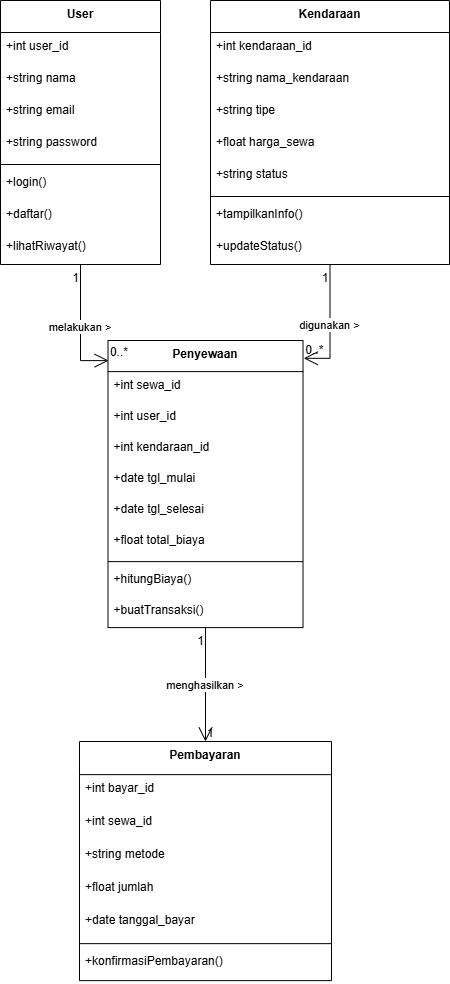

The diagram above was exported from draw.io. Its source (the exported page's mxGraphModel, read from the mxfile embedded in the PNG):
<mxGraphModel dx="1042" dy="570" grid="1" gridSize="10" guides="1" tooltips="1" connect="1" arrows="1" fold="1" page="1" pageScale="1" pageWidth="1000" pageHeight="1000" math="0" shadow="0">
  <root>
    <mxCell id="0" />
    <mxCell id="1" parent="0" />
    <mxCell id="MQ8L9a2pC8W0IZzLmd1k-7" value="User" style="swimlane;fontStyle=1;align=center;verticalAlign=top;childLayout=stackLayout;horizontal=1;startSize=32;horizontalStack=0;resizeParent=1;resizeParentMax=0;resizeLast=0;collapsible=0;marginBottom=0;" vertex="1" parent="1">
      <mxGeometry x="70" y="20" width="160" height="264" as="geometry" />
    </mxCell>
    <mxCell id="MQ8L9a2pC8W0IZzLmd1k-8" value="+int user_id" style="text;strokeColor=none;fillColor=none;align=left;verticalAlign=top;spacingLeft=4;spacingRight=4;overflow=hidden;rotatable=0;points=[[0,0.5],[1,0.5]];portConstraint=eastwest;" vertex="1" parent="MQ8L9a2pC8W0IZzLmd1k-7">
      <mxGeometry y="32" width="160" height="32" as="geometry" />
    </mxCell>
    <mxCell id="MQ8L9a2pC8W0IZzLmd1k-9" value="+string nama" style="text;strokeColor=none;fillColor=none;align=left;verticalAlign=top;spacingLeft=4;spacingRight=4;overflow=hidden;rotatable=0;points=[[0,0.5],[1,0.5]];portConstraint=eastwest;" vertex="1" parent="MQ8L9a2pC8W0IZzLmd1k-7">
      <mxGeometry y="64" width="160" height="32" as="geometry" />
    </mxCell>
    <mxCell id="MQ8L9a2pC8W0IZzLmd1k-10" value="+string email" style="text;strokeColor=none;fillColor=none;align=left;verticalAlign=top;spacingLeft=4;spacingRight=4;overflow=hidden;rotatable=0;points=[[0,0.5],[1,0.5]];portConstraint=eastwest;" vertex="1" parent="MQ8L9a2pC8W0IZzLmd1k-7">
      <mxGeometry y="96" width="160" height="32" as="geometry" />
    </mxCell>
    <mxCell id="MQ8L9a2pC8W0IZzLmd1k-11" value="+string password" style="text;strokeColor=none;fillColor=none;align=left;verticalAlign=top;spacingLeft=4;spacingRight=4;overflow=hidden;rotatable=0;points=[[0,0.5],[1,0.5]];portConstraint=eastwest;" vertex="1" parent="MQ8L9a2pC8W0IZzLmd1k-7">
      <mxGeometry y="128" width="160" height="32" as="geometry" />
    </mxCell>
    <mxCell id="MQ8L9a2pC8W0IZzLmd1k-12" style="line;strokeWidth=1;fillColor=none;align=left;verticalAlign=middle;spacingTop=-1;spacingLeft=3;spacingRight=3;rotatable=0;labelPosition=right;points=[];portConstraint=eastwest;strokeColor=inherit;" vertex="1" parent="MQ8L9a2pC8W0IZzLmd1k-7">
      <mxGeometry y="160" width="160" height="8" as="geometry" />
    </mxCell>
    <mxCell id="MQ8L9a2pC8W0IZzLmd1k-13" value="+login()" style="text;strokeColor=none;fillColor=none;align=left;verticalAlign=top;spacingLeft=4;spacingRight=4;overflow=hidden;rotatable=0;points=[[0,0.5],[1,0.5]];portConstraint=eastwest;" vertex="1" parent="MQ8L9a2pC8W0IZzLmd1k-7">
      <mxGeometry y="168" width="160" height="32" as="geometry" />
    </mxCell>
    <mxCell id="MQ8L9a2pC8W0IZzLmd1k-14" value="+daftar()" style="text;strokeColor=none;fillColor=none;align=left;verticalAlign=top;spacingLeft=4;spacingRight=4;overflow=hidden;rotatable=0;points=[[0,0.5],[1,0.5]];portConstraint=eastwest;" vertex="1" parent="MQ8L9a2pC8W0IZzLmd1k-7">
      <mxGeometry y="200" width="160" height="32" as="geometry" />
    </mxCell>
    <mxCell id="MQ8L9a2pC8W0IZzLmd1k-15" value="+lihatRiwayat()" style="text;strokeColor=none;fillColor=none;align=left;verticalAlign=top;spacingLeft=4;spacingRight=4;overflow=hidden;rotatable=0;points=[[0,0.5],[1,0.5]];portConstraint=eastwest;" vertex="1" parent="MQ8L9a2pC8W0IZzLmd1k-7">
      <mxGeometry y="232" width="160" height="32" as="geometry" />
    </mxCell>
    <mxCell id="MQ8L9a2pC8W0IZzLmd1k-16" value="Kendaraan" style="swimlane;fontStyle=1;align=center;verticalAlign=top;childLayout=stackLayout;horizontal=1;startSize=32;horizontalStack=0;resizeParent=1;resizeParentMax=0;resizeLast=0;collapsible=0;marginBottom=0;" vertex="1" parent="1">
      <mxGeometry x="280" y="20" width="239" height="264" as="geometry" />
    </mxCell>
    <mxCell id="MQ8L9a2pC8W0IZzLmd1k-17" value="+int kendaraan_id" style="text;strokeColor=none;fillColor=none;align=left;verticalAlign=top;spacingLeft=4;spacingRight=4;overflow=hidden;rotatable=0;points=[[0,0.5],[1,0.5]];portConstraint=eastwest;" vertex="1" parent="MQ8L9a2pC8W0IZzLmd1k-16">
      <mxGeometry y="32" width="239" height="32" as="geometry" />
    </mxCell>
    <mxCell id="MQ8L9a2pC8W0IZzLmd1k-18" value="+string nama_kendaraan" style="text;strokeColor=none;fillColor=none;align=left;verticalAlign=top;spacingLeft=4;spacingRight=4;overflow=hidden;rotatable=0;points=[[0,0.5],[1,0.5]];portConstraint=eastwest;" vertex="1" parent="MQ8L9a2pC8W0IZzLmd1k-16">
      <mxGeometry y="64" width="239" height="32" as="geometry" />
    </mxCell>
    <mxCell id="MQ8L9a2pC8W0IZzLmd1k-19" value="+string tipe" style="text;strokeColor=none;fillColor=none;align=left;verticalAlign=top;spacingLeft=4;spacingRight=4;overflow=hidden;rotatable=0;points=[[0,0.5],[1,0.5]];portConstraint=eastwest;" vertex="1" parent="MQ8L9a2pC8W0IZzLmd1k-16">
      <mxGeometry y="96" width="239" height="32" as="geometry" />
    </mxCell>
    <mxCell id="MQ8L9a2pC8W0IZzLmd1k-20" value="+float harga_sewa" style="text;strokeColor=none;fillColor=none;align=left;verticalAlign=top;spacingLeft=4;spacingRight=4;overflow=hidden;rotatable=0;points=[[0,0.5],[1,0.5]];portConstraint=eastwest;" vertex="1" parent="MQ8L9a2pC8W0IZzLmd1k-16">
      <mxGeometry y="128" width="239" height="32" as="geometry" />
    </mxCell>
    <mxCell id="MQ8L9a2pC8W0IZzLmd1k-21" value="+string status" style="text;strokeColor=none;fillColor=none;align=left;verticalAlign=top;spacingLeft=4;spacingRight=4;overflow=hidden;rotatable=0;points=[[0,0.5],[1,0.5]];portConstraint=eastwest;" vertex="1" parent="MQ8L9a2pC8W0IZzLmd1k-16">
      <mxGeometry y="160" width="239" height="32" as="geometry" />
    </mxCell>
    <mxCell id="MQ8L9a2pC8W0IZzLmd1k-22" style="line;strokeWidth=1;fillColor=none;align=left;verticalAlign=middle;spacingTop=-1;spacingLeft=3;spacingRight=3;rotatable=0;labelPosition=right;points=[];portConstraint=eastwest;strokeColor=inherit;" vertex="1" parent="MQ8L9a2pC8W0IZzLmd1k-16">
      <mxGeometry y="192" width="239" height="8" as="geometry" />
    </mxCell>
    <mxCell id="MQ8L9a2pC8W0IZzLmd1k-23" value="+tampilkanInfo()" style="text;strokeColor=none;fillColor=none;align=left;verticalAlign=top;spacingLeft=4;spacingRight=4;overflow=hidden;rotatable=0;points=[[0,0.5],[1,0.5]];portConstraint=eastwest;" vertex="1" parent="MQ8L9a2pC8W0IZzLmd1k-16">
      <mxGeometry y="200" width="239" height="32" as="geometry" />
    </mxCell>
    <mxCell id="MQ8L9a2pC8W0IZzLmd1k-24" value="+updateStatus()" style="text;strokeColor=none;fillColor=none;align=left;verticalAlign=top;spacingLeft=4;spacingRight=4;overflow=hidden;rotatable=0;points=[[0,0.5],[1,0.5]];portConstraint=eastwest;" vertex="1" parent="MQ8L9a2pC8W0IZzLmd1k-16">
      <mxGeometry y="232" width="239" height="32" as="geometry" />
    </mxCell>
    <mxCell id="MQ8L9a2pC8W0IZzLmd1k-25" value="Penyewaan" style="swimlane;fontStyle=1;align=center;verticalAlign=top;childLayout=stackLayout;horizontal=1;startSize=31.11111111111111;horizontalStack=0;resizeParent=1;resizeParentMax=0;resizeLast=0;collapsible=0;marginBottom=0;" vertex="1" parent="1">
      <mxGeometry x="177.5" y="360" width="195" height="287.1111111111111" as="geometry" />
    </mxCell>
    <mxCell id="MQ8L9a2pC8W0IZzLmd1k-26" value="+int sewa_id" style="text;strokeColor=none;fillColor=none;align=left;verticalAlign=top;spacingLeft=4;spacingRight=4;overflow=hidden;rotatable=0;points=[[0,0.5],[1,0.5]];portConstraint=eastwest;" vertex="1" parent="MQ8L9a2pC8W0IZzLmd1k-25">
      <mxGeometry y="31.11111111111111" width="195" height="31" as="geometry" />
    </mxCell>
    <mxCell id="MQ8L9a2pC8W0IZzLmd1k-27" value="+int user_id" style="text;strokeColor=none;fillColor=none;align=left;verticalAlign=top;spacingLeft=4;spacingRight=4;overflow=hidden;rotatable=0;points=[[0,0.5],[1,0.5]];portConstraint=eastwest;" vertex="1" parent="MQ8L9a2pC8W0IZzLmd1k-25">
      <mxGeometry y="62.111111111111114" width="195" height="31" as="geometry" />
    </mxCell>
    <mxCell id="MQ8L9a2pC8W0IZzLmd1k-28" value="+int kendaraan_id" style="text;strokeColor=none;fillColor=none;align=left;verticalAlign=top;spacingLeft=4;spacingRight=4;overflow=hidden;rotatable=0;points=[[0,0.5],[1,0.5]];portConstraint=eastwest;" vertex="1" parent="MQ8L9a2pC8W0IZzLmd1k-25">
      <mxGeometry y="93.11111111111111" width="195" height="31" as="geometry" />
    </mxCell>
    <mxCell id="MQ8L9a2pC8W0IZzLmd1k-29" value="+date tgl_mulai" style="text;strokeColor=none;fillColor=none;align=left;verticalAlign=top;spacingLeft=4;spacingRight=4;overflow=hidden;rotatable=0;points=[[0,0.5],[1,0.5]];portConstraint=eastwest;" vertex="1" parent="MQ8L9a2pC8W0IZzLmd1k-25">
      <mxGeometry y="124.11111111111111" width="195" height="31" as="geometry" />
    </mxCell>
    <mxCell id="MQ8L9a2pC8W0IZzLmd1k-30" value="+date tgl_selesai" style="text;strokeColor=none;fillColor=none;align=left;verticalAlign=top;spacingLeft=4;spacingRight=4;overflow=hidden;rotatable=0;points=[[0,0.5],[1,0.5]];portConstraint=eastwest;" vertex="1" parent="MQ8L9a2pC8W0IZzLmd1k-25">
      <mxGeometry y="155.11111111111111" width="195" height="31" as="geometry" />
    </mxCell>
    <mxCell id="MQ8L9a2pC8W0IZzLmd1k-31" value="+float total_biaya" style="text;strokeColor=none;fillColor=none;align=left;verticalAlign=top;spacingLeft=4;spacingRight=4;overflow=hidden;rotatable=0;points=[[0,0.5],[1,0.5]];portConstraint=eastwest;" vertex="1" parent="MQ8L9a2pC8W0IZzLmd1k-25">
      <mxGeometry y="186.11111111111111" width="195" height="31" as="geometry" />
    </mxCell>
    <mxCell id="MQ8L9a2pC8W0IZzLmd1k-32" style="line;strokeWidth=1;fillColor=none;align=left;verticalAlign=middle;spacingTop=-1;spacingLeft=3;spacingRight=3;rotatable=0;labelPosition=right;points=[];portConstraint=eastwest;strokeColor=inherit;" vertex="1" parent="MQ8L9a2pC8W0IZzLmd1k-25">
      <mxGeometry y="217.11111111111111" width="195" height="8" as="geometry" />
    </mxCell>
    <mxCell id="MQ8L9a2pC8W0IZzLmd1k-33" value="+hitungBiaya()" style="text;strokeColor=none;fillColor=none;align=left;verticalAlign=top;spacingLeft=4;spacingRight=4;overflow=hidden;rotatable=0;points=[[0,0.5],[1,0.5]];portConstraint=eastwest;" vertex="1" parent="MQ8L9a2pC8W0IZzLmd1k-25">
      <mxGeometry y="225.11111111111111" width="195" height="31" as="geometry" />
    </mxCell>
    <mxCell id="MQ8L9a2pC8W0IZzLmd1k-34" value="+buatTransaksi()" style="text;strokeColor=none;fillColor=none;align=left;verticalAlign=top;spacingLeft=4;spacingRight=4;overflow=hidden;rotatable=0;points=[[0,0.5],[1,0.5]];portConstraint=eastwest;" vertex="1" parent="MQ8L9a2pC8W0IZzLmd1k-25">
      <mxGeometry y="256.1111111111111" width="195" height="31" as="geometry" />
    </mxCell>
    <mxCell id="MQ8L9a2pC8W0IZzLmd1k-35" value="Pembayaran" style="swimlane;fontStyle=1;align=center;verticalAlign=top;childLayout=stackLayout;horizontal=1;startSize=33.142857142857146;horizontalStack=0;resizeParent=1;resizeParentMax=0;resizeLast=0;collapsible=0;marginBottom=0;" vertex="1" parent="1">
      <mxGeometry x="149" y="761" width="252" height="239.14285714285714" as="geometry" />
    </mxCell>
    <mxCell id="MQ8L9a2pC8W0IZzLmd1k-36" value="+int bayar_id" style="text;strokeColor=none;fillColor=none;align=left;verticalAlign=top;spacingLeft=4;spacingRight=4;overflow=hidden;rotatable=0;points=[[0,0.5],[1,0.5]];portConstraint=eastwest;" vertex="1" parent="MQ8L9a2pC8W0IZzLmd1k-35">
      <mxGeometry y="33.142857142857146" width="252" height="33" as="geometry" />
    </mxCell>
    <mxCell id="MQ8L9a2pC8W0IZzLmd1k-37" value="+int sewa_id" style="text;strokeColor=none;fillColor=none;align=left;verticalAlign=top;spacingLeft=4;spacingRight=4;overflow=hidden;rotatable=0;points=[[0,0.5],[1,0.5]];portConstraint=eastwest;" vertex="1" parent="MQ8L9a2pC8W0IZzLmd1k-35">
      <mxGeometry y="66.14285714285714" width="252" height="33" as="geometry" />
    </mxCell>
    <mxCell id="MQ8L9a2pC8W0IZzLmd1k-38" value="+string metode" style="text;strokeColor=none;fillColor=none;align=left;verticalAlign=top;spacingLeft=4;spacingRight=4;overflow=hidden;rotatable=0;points=[[0,0.5],[1,0.5]];portConstraint=eastwest;" vertex="1" parent="MQ8L9a2pC8W0IZzLmd1k-35">
      <mxGeometry y="99.14285714285714" width="252" height="33" as="geometry" />
    </mxCell>
    <mxCell id="MQ8L9a2pC8W0IZzLmd1k-39" value="+float jumlah" style="text;strokeColor=none;fillColor=none;align=left;verticalAlign=top;spacingLeft=4;spacingRight=4;overflow=hidden;rotatable=0;points=[[0,0.5],[1,0.5]];portConstraint=eastwest;" vertex="1" parent="MQ8L9a2pC8W0IZzLmd1k-35">
      <mxGeometry y="132.14285714285714" width="252" height="33" as="geometry" />
    </mxCell>
    <mxCell id="MQ8L9a2pC8W0IZzLmd1k-40" value="+date tanggal_bayar" style="text;strokeColor=none;fillColor=none;align=left;verticalAlign=top;spacingLeft=4;spacingRight=4;overflow=hidden;rotatable=0;points=[[0,0.5],[1,0.5]];portConstraint=eastwest;" vertex="1" parent="MQ8L9a2pC8W0IZzLmd1k-35">
      <mxGeometry y="165.14285714285714" width="252" height="33" as="geometry" />
    </mxCell>
    <mxCell id="MQ8L9a2pC8W0IZzLmd1k-41" style="line;strokeWidth=1;fillColor=none;align=left;verticalAlign=middle;spacingTop=-1;spacingLeft=3;spacingRight=3;rotatable=0;labelPosition=right;points=[];portConstraint=eastwest;strokeColor=inherit;" vertex="1" parent="MQ8L9a2pC8W0IZzLmd1k-35">
      <mxGeometry y="198.14285714285714" width="252" height="8" as="geometry" />
    </mxCell>
    <mxCell id="MQ8L9a2pC8W0IZzLmd1k-42" value="+konfirmasiPembayaran()" style="text;strokeColor=none;fillColor=none;align=left;verticalAlign=top;spacingLeft=4;spacingRight=4;overflow=hidden;rotatable=0;points=[[0,0.5],[1,0.5]];portConstraint=eastwest;" vertex="1" parent="MQ8L9a2pC8W0IZzLmd1k-35">
      <mxGeometry y="206.14285714285714" width="252" height="33" as="geometry" />
    </mxCell>
    <mxCell id="MQ8L9a2pC8W0IZzLmd1k-43" value="melakukan &gt;" style="startArrow=none;endArrow=open;endSize=12;exitX=0.5;exitY=1;entryX=0.003;entryY=0.07;rounded=0;edgeStyle=orthogonalEdgeStyle;entryDx=0;entryDy=0;entryPerimeter=0;" edge="1" parent="1" source="MQ8L9a2pC8W0IZzLmd1k-7" target="MQ8L9a2pC8W0IZzLmd1k-25">
      <mxGeometry relative="1" as="geometry" />
    </mxCell>
    <mxCell id="MQ8L9a2pC8W0IZzLmd1k-44" value="1" style="edgeLabel;resizable=0;labelBackgroundColor=none;fontSize=12;align=right;verticalAlign=top;" vertex="1" parent="MQ8L9a2pC8W0IZzLmd1k-43">
      <mxGeometry x="-1" relative="1" as="geometry" />
    </mxCell>
    <mxCell id="MQ8L9a2pC8W0IZzLmd1k-45" value="0..*" style="edgeLabel;resizable=0;labelBackgroundColor=none;fontSize=12;align=left;verticalAlign=bottom;" vertex="1" parent="MQ8L9a2pC8W0IZzLmd1k-43">
      <mxGeometry x="1" relative="1" as="geometry" />
    </mxCell>
    <mxCell id="MQ8L9a2pC8W0IZzLmd1k-46" value="digunakan &gt;" style="startArrow=none;endArrow=open;endSize=12;exitX=0.5;exitY=1;entryX=1.004;entryY=0.062;rounded=0;edgeStyle=orthogonalEdgeStyle;entryDx=0;entryDy=0;entryPerimeter=0;" edge="1" parent="1" source="MQ8L9a2pC8W0IZzLmd1k-16" target="MQ8L9a2pC8W0IZzLmd1k-25">
      <mxGeometry relative="1" as="geometry" />
    </mxCell>
    <mxCell id="MQ8L9a2pC8W0IZzLmd1k-47" value="1" style="edgeLabel;resizable=0;labelBackgroundColor=none;fontSize=12;align=right;verticalAlign=top;" vertex="1" parent="MQ8L9a2pC8W0IZzLmd1k-46">
      <mxGeometry x="-1" relative="1" as="geometry" />
    </mxCell>
    <mxCell id="MQ8L9a2pC8W0IZzLmd1k-48" value="0..*" style="edgeLabel;resizable=0;labelBackgroundColor=none;fontSize=12;align=left;verticalAlign=bottom;" vertex="1" parent="MQ8L9a2pC8W0IZzLmd1k-46">
      <mxGeometry x="1" relative="1" as="geometry" />
    </mxCell>
    <mxCell id="MQ8L9a2pC8W0IZzLmd1k-49" value="menghasilkan &gt;" style="curved=1;startArrow=none;endArrow=open;endSize=12;exitX=0.5;exitY=1;entryX=0.5;entryY=0;rounded=0;" edge="1" parent="1" source="MQ8L9a2pC8W0IZzLmd1k-25" target="MQ8L9a2pC8W0IZzLmd1k-35">
      <mxGeometry relative="1" as="geometry">
        <Array as="points" />
      </mxGeometry>
    </mxCell>
    <mxCell id="MQ8L9a2pC8W0IZzLmd1k-50" value="1" style="edgeLabel;resizable=0;labelBackgroundColor=none;fontSize=12;align=right;verticalAlign=top;" vertex="1" parent="MQ8L9a2pC8W0IZzLmd1k-49">
      <mxGeometry x="-1" relative="1" as="geometry" />
    </mxCell>
    <mxCell id="MQ8L9a2pC8W0IZzLmd1k-51" value="1" style="edgeLabel;resizable=0;labelBackgroundColor=none;fontSize=12;align=left;verticalAlign=bottom;" vertex="1" parent="MQ8L9a2pC8W0IZzLmd1k-49">
      <mxGeometry x="1" relative="1" as="geometry" />
    </mxCell>
  </root>
</mxGraphModel>